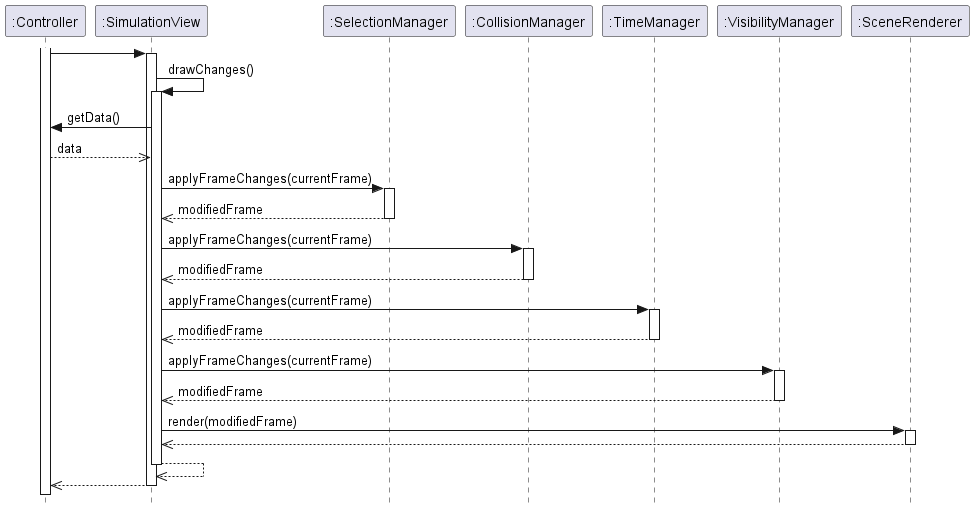

The diagram above was rendered by PlantUML. Its source (embedded in the PNG):
@startuml
skinparam style strictuml
' syncronous send: ->
' asyncronous send: ->>
' syncronous return: -->
' asyncronous return: -->>


participant ":Controller" as Controller

participant ":SimulationView" as SimulationView
participant ":SelectionManager" as SelectionManager
participant ":CollisionManager" as CollisionManager
participant ":TimeManager" as TimeManager
participant ":VisibilityManager" as VisibilityManager

participant ":SceneRenderer" as SceneRenderer

activate Controller
Controller -> SimulationView

activate SimulationView

SimulationView->SimulationView : drawChanges()
activate SimulationView


SimulationView -> Controller : getData()
SimulationView <<-- Controller : data


SimulationView -> SelectionManager : applyFrameChanges(currentFrame)
activate SelectionManager
SimulationView <<-- SelectionManager : modifiedFrame
deactivate SelectionManager


SimulationView -> CollisionManager : applyFrameChanges(currentFrame)
activate CollisionManager
SimulationView <<-- CollisionManager : modifiedFrame
deactivate CollisionManager



SimulationView -> TimeManager : applyFrameChanges(currentFrame)
activate TimeManager
SimulationView <<-- TimeManager : modifiedFrame
deactivate TimeManager

SimulationView -> VisibilityManager : applyFrameChanges(currentFrame)
activate VisibilityManager
SimulationView <<-- VisibilityManager : modifiedFrame
deactivate VisibilityManager

SimulationView -> SceneRenderer : render(modifiedFrame)
activate SceneRenderer
SimulationView <<-- SceneRenderer
deactivate SceneRenderer


SimulationView -->> SimulationView
deactivate SimulationView
Controller <<-- SimulationView
deactivate SimulationView

@enduml